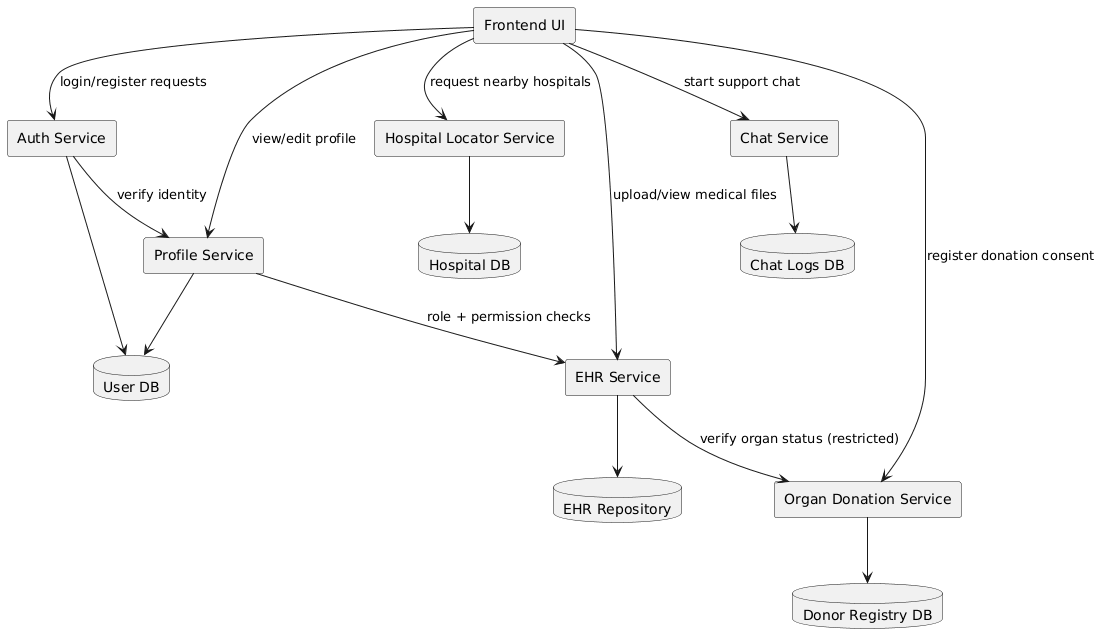

The diagram above was rendered by PlantUML. Its source (embedded in the PNG):
@startuml
skinparam componentStyle rectangle
skinparam shadowing false

component "Frontend UI" as UI
component "Auth Service" as Auth
component "Profile Service" as Profile
component "Hospital Locator Service" as Locator
component "EHR Service" as EHR
component "Chat Service" as Chat
component "Organ Donation Service" as Donor

database "User DB" as DBUser
database "Hospital DB" as DBHosp
database "EHR Repository" as DBEHR
database "Chat Logs DB" as DBChat
database "Donor Registry DB" as DBDonor

UI --> Auth : login/register requests
UI --> Profile : view/edit profile
UI --> Locator : request nearby hospitals
UI --> EHR : upload/view medical files
UI --> Chat : start support chat
UI --> Donor : register donation consent

Auth --> DBUser
Profile --> DBUser
Locator --> DBHosp
EHR --> DBEHR
Chat --> DBChat
Donor --> DBDonor

Auth --> Profile : verify identity
Profile --> EHR : role + permission checks
EHR --> Donor : verify organ status (restricted)
@enduml